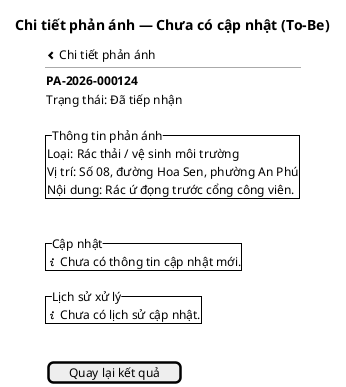

The diagram above was rendered by PlantUML. Its source (embedded in the PNG):
@startsalt
title Chi tiết phản ánh — Chưa có cập nhật (To-Be)
{
<&chevron-left> Chi tiết phản ánh
  --
  <b>PA-2026-000124</b>
  Trạng thái: Đã tiếp nhận
  .
  {^"Thông tin phản ánh"
    Loại: Rác thải / vệ sinh môi trường
    Vị trí: Số 08, đường Hoa Sen, phường An Phú
    Nội dung: Rác ứ đọng trước cổng công viên.
  }
  .
  {^"Cập nhật"
    <&info> Chưa có thông tin cập nhật mới.
  }
  {^"Lịch sử xử lý"
    <&info> Chưa có lịch sử cập nhật.
  }
  .
  [Quay lại kết quả]
}
@endsalt